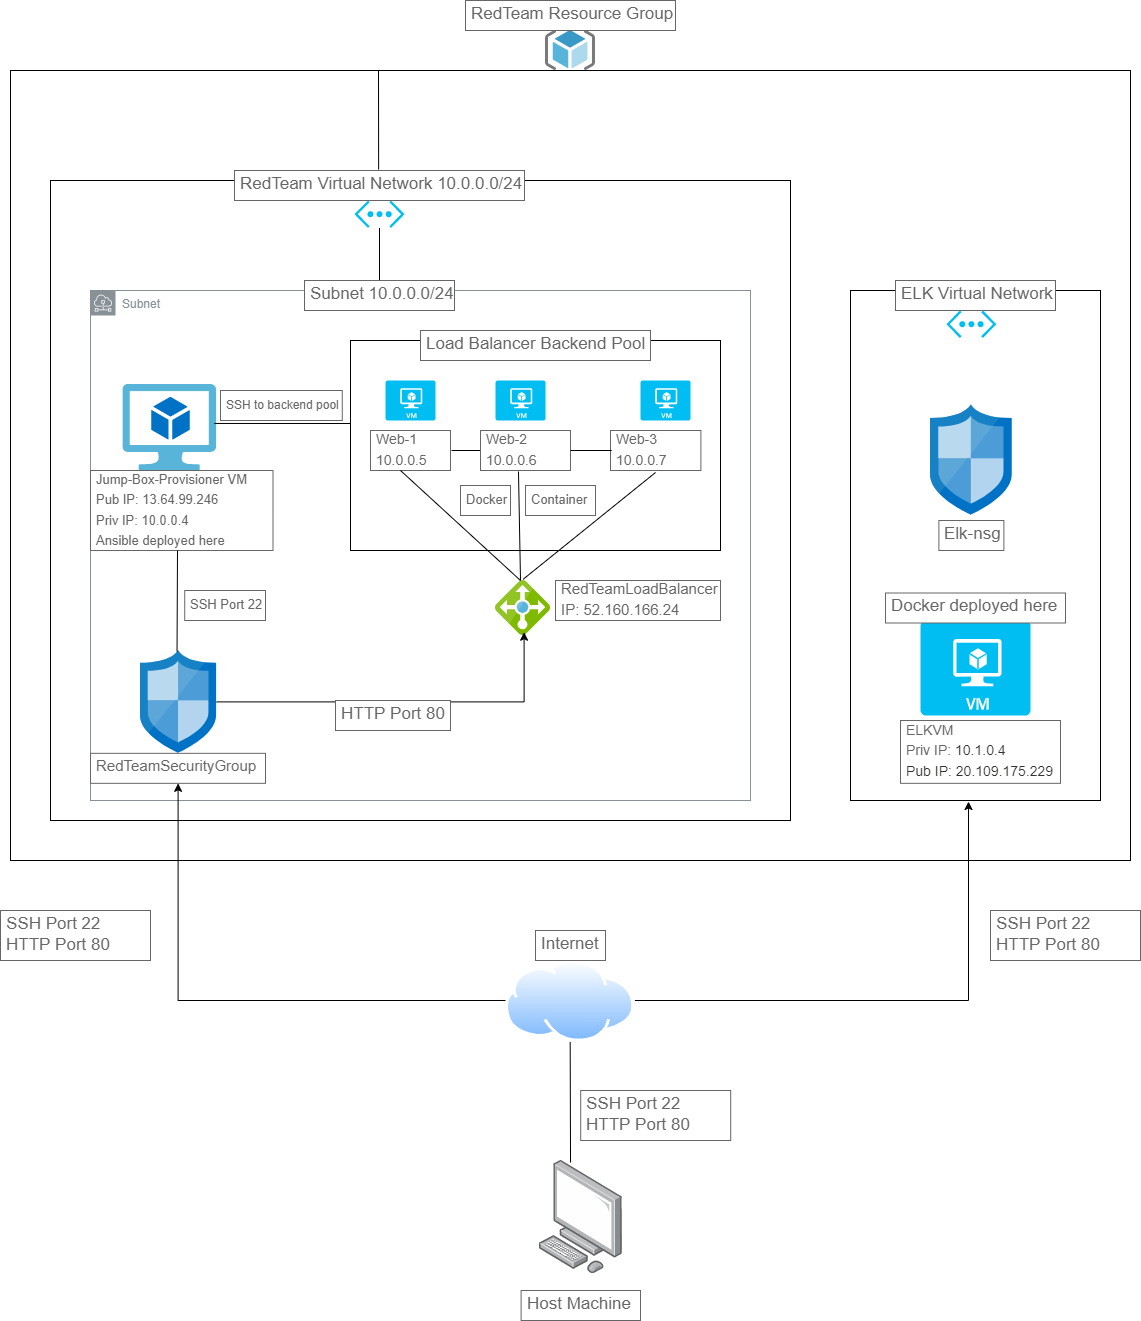

The diagram above was exported from draw.io. Its source (the exported page's mxGraphModel, read from the mxfile embedded in the PNG):
<mxGraphModel dx="2012" dy="1418" grid="1" gridSize="10" guides="1" tooltips="1" connect="1" arrows="1" fold="1" page="1" pageScale="1" pageWidth="1200" pageHeight="1920" math="0" shadow="0">
  <root>
    <mxCell id="0" />
    <mxCell id="1" parent="0" />
    <mxCell id="LvZI2JjObPFmWi_4aXvQ-1" value="" style="points=[];aspect=fixed;html=1;align=center;shadow=0;dashed=0;image;image=img/lib/allied_telesis/computer_and_terminals/Personal_Computer.svg;" vertex="1" parent="1">
      <mxGeometry x="568.57" y="1750" width="83.46" height="113.12" as="geometry" />
    </mxCell>
    <mxCell id="LvZI2JjObPFmWi_4aXvQ-4" value="" style="rounded=0;whiteSpace=wrap;html=1;fontSize=15;" vertex="1" parent="1">
      <mxGeometry x="40" y="660" width="1120" height="790" as="geometry" />
    </mxCell>
    <mxCell id="LvZI2JjObPFmWi_4aXvQ-2" value="" style="sketch=0;aspect=fixed;html=1;points=[];align=center;image;fontSize=12;image=img/lib/mscae/ResourceGroup.svg;" vertex="1" parent="1">
      <mxGeometry x="575" y="620" width="50" height="40" as="geometry" />
    </mxCell>
    <mxCell id="LvZI2JjObPFmWi_4aXvQ-7" value="" style="rounded=0;whiteSpace=wrap;html=1;fontSize=15;" vertex="1" parent="1">
      <mxGeometry x="80" y="770" width="740" height="640" as="geometry" />
    </mxCell>
    <mxCell id="LvZI2JjObPFmWi_4aXvQ-5" value="" style="verticalLabelPosition=bottom;html=1;verticalAlign=top;align=center;strokeColor=none;fillColor=#00BEF2;shape=mxgraph.azure.virtual_network;pointerEvents=1;fontSize=15;" vertex="1" parent="1">
      <mxGeometry x="384" y="790" width="50" height="27.500000000000004" as="geometry" />
    </mxCell>
    <mxCell id="LvZI2JjObPFmWi_4aXvQ-8" value="RedTeam Resource Group" style="strokeWidth=1;shadow=0;dashed=0;align=center;html=1;shape=mxgraph.mockup.text.textBox;fontColor=#666666;align=left;fontSize=17;spacingLeft=4;spacingTop=-3;strokeColor=#666666;mainText=" vertex="1" parent="1">
      <mxGeometry x="495" y="590" width="210" height="30" as="geometry" />
    </mxCell>
    <mxCell id="LvZI2JjObPFmWi_4aXvQ-9" value="RedTeam Virtual Network 10.0.0.0/24" style="strokeWidth=1;shadow=0;dashed=0;align=center;html=1;shape=mxgraph.mockup.text.textBox;fontColor=#666666;align=left;fontSize=17;spacingLeft=4;spacingTop=-3;strokeColor=#666666;mainText=" vertex="1" parent="1">
      <mxGeometry x="264" y="760" width="290" height="30" as="geometry" />
    </mxCell>
    <mxCell id="LvZI2JjObPFmWi_4aXvQ-10" value="" style="endArrow=none;html=1;rounded=0;fontSize=15;exitX=0.497;exitY=-0.033;exitDx=0;exitDy=0;exitPerimeter=0;" edge="1" parent="1" source="LvZI2JjObPFmWi_4aXvQ-9">
      <mxGeometry width="50" height="50" relative="1" as="geometry">
        <mxPoint x="493" y="700" as="sourcePoint" />
        <mxPoint x="408" y="660" as="targetPoint" />
      </mxGeometry>
    </mxCell>
    <mxCell id="LvZI2JjObPFmWi_4aXvQ-12" value="Subnet" style="sketch=0;outlineConnect=0;gradientColor=none;html=1;whiteSpace=wrap;fontSize=12;fontStyle=0;shape=mxgraph.aws4.group;grIcon=mxgraph.aws4.group_subnet;strokeColor=#879196;fillColor=none;verticalAlign=top;align=left;spacingLeft=30;fontColor=#879196;dashed=0;" vertex="1" parent="1">
      <mxGeometry x="120" y="880" width="660" height="510" as="geometry" />
    </mxCell>
    <mxCell id="LvZI2JjObPFmWi_4aXvQ-13" value="" style="endArrow=none;html=1;rounded=0;fontSize=15;entryX=0.5;entryY=1;entryDx=0;entryDy=0;entryPerimeter=0;" edge="1" parent="1" target="LvZI2JjObPFmWi_4aXvQ-5">
      <mxGeometry width="50" height="50" relative="1" as="geometry">
        <mxPoint x="409" y="880" as="sourcePoint" />
        <mxPoint x="610" y="950" as="targetPoint" />
      </mxGeometry>
    </mxCell>
    <mxCell id="LvZI2JjObPFmWi_4aXvQ-15" value="Subnet 10.0.0.0/24" style="strokeWidth=1;shadow=0;dashed=0;align=center;html=1;shape=mxgraph.mockup.text.textBox;fontColor=#666666;align=left;fontSize=17;spacingLeft=4;spacingTop=-3;strokeColor=#666666;mainText=" vertex="1" parent="1">
      <mxGeometry x="334" y="870" width="150" height="30" as="geometry" />
    </mxCell>
    <mxCell id="LvZI2JjObPFmWi_4aXvQ-29" value="" style="rounded=0;whiteSpace=wrap;html=1;fontSize=15;" vertex="1" parent="1">
      <mxGeometry x="380" y="930" width="370" height="210" as="geometry" />
    </mxCell>
    <mxCell id="LvZI2JjObPFmWi_4aXvQ-18" value="" style="verticalLabelPosition=bottom;html=1;verticalAlign=top;align=center;strokeColor=none;fillColor=#00BEF2;shape=mxgraph.azure.virtual_machine;fontSize=15;" vertex="1" parent="1">
      <mxGeometry x="415" y="970" width="50" height="40" as="geometry" />
    </mxCell>
    <mxCell id="LvZI2JjObPFmWi_4aXvQ-16" value="" style="verticalLabelPosition=bottom;html=1;verticalAlign=top;align=center;strokeColor=none;fillColor=#00BEF2;shape=mxgraph.azure.virtual_machine;fontSize=15;" vertex="1" parent="1">
      <mxGeometry x="670" y="970" width="50" height="40" as="geometry" />
    </mxCell>
    <mxCell id="LvZI2JjObPFmWi_4aXvQ-17" value="" style="verticalLabelPosition=bottom;html=1;verticalAlign=top;align=center;strokeColor=none;fillColor=#00BEF2;shape=mxgraph.azure.virtual_machine;fontSize=15;" vertex="1" parent="1">
      <mxGeometry x="525" y="970" width="50" height="40" as="geometry" />
    </mxCell>
    <mxCell id="LvZI2JjObPFmWi_4aXvQ-22" value="" style="sketch=0;aspect=fixed;html=1;points=[];align=center;image;fontSize=12;image=img/lib/mscae/Load_Balancer_feature.svg;" vertex="1" parent="1">
      <mxGeometry x="525" y="1170" width="55" height="55" as="geometry" />
    </mxCell>
    <mxCell id="LvZI2JjObPFmWi_4aXvQ-19" value="&lt;font style=&quot;font-size: 14px&quot;&gt;Web-1&lt;br&gt;&lt;font style=&quot;font-size: 14px&quot;&gt;10.0.0.5&lt;/font&gt;&lt;/font&gt;" style="strokeWidth=1;shadow=0;dashed=0;align=center;html=1;shape=mxgraph.mockup.text.textBox;fontColor=#666666;align=left;fontSize=17;spacingLeft=4;spacingTop=-3;strokeColor=#666666;mainText=" vertex="1" parent="1">
      <mxGeometry x="400" y="1020" width="80" height="40" as="geometry" />
    </mxCell>
    <mxCell id="LvZI2JjObPFmWi_4aXvQ-21" value="&lt;font style=&quot;font-size: 14px&quot;&gt;Web-3&lt;br&gt;10.0.0.7&lt;/font&gt;" style="strokeWidth=1;shadow=0;dashed=0;align=center;html=1;shape=mxgraph.mockup.text.textBox;fontColor=#666666;align=left;fontSize=17;spacingLeft=4;spacingTop=-3;strokeColor=#666666;mainText=" vertex="1" parent="1">
      <mxGeometry x="640.0000000000001" y="1020" width="90.4" height="40" as="geometry" />
    </mxCell>
    <mxCell id="LvZI2JjObPFmWi_4aXvQ-23" value="&lt;font style=&quot;font-size: 15px&quot;&gt;RedTeamLoadBalancer&lt;br&gt;IP: 52.160.166.24&lt;br&gt;&lt;/font&gt;" style="strokeWidth=1;shadow=0;dashed=0;align=center;html=1;shape=mxgraph.mockup.text.textBox;fontColor=#666666;align=left;fontSize=17;spacingLeft=4;spacingTop=-3;strokeColor=#666666;mainText=" vertex="1" parent="1">
      <mxGeometry x="585" y="1170" width="165" height="40" as="geometry" />
    </mxCell>
    <mxCell id="LvZI2JjObPFmWi_4aXvQ-24" value="" style="endArrow=none;html=1;rounded=0;fontSize=15;exitX=0.013;exitY=0.5;exitDx=0;exitDy=0;exitPerimeter=0;startArrow=none;" edge="1" parent="1" source="LvZI2JjObPFmWi_4aXvQ-20">
      <mxGeometry width="50" height="50" relative="1" as="geometry">
        <mxPoint x="560" y="1080" as="sourcePoint" />
        <mxPoint x="565" y="1040" as="targetPoint" />
      </mxGeometry>
    </mxCell>
    <mxCell id="LvZI2JjObPFmWi_4aXvQ-25" value="" style="endArrow=none;html=1;rounded=0;fontSize=15;entryX=1.013;entryY=0.5;entryDx=0;entryDy=0;entryPerimeter=0;exitX=0;exitY=0.5;exitDx=0;exitDy=0;exitPerimeter=0;" edge="1" parent="1" source="LvZI2JjObPFmWi_4aXvQ-20" target="LvZI2JjObPFmWi_4aXvQ-19">
      <mxGeometry width="50" height="50" relative="1" as="geometry">
        <mxPoint x="500" y="990" as="sourcePoint" />
        <mxPoint x="610" y="1030" as="targetPoint" />
      </mxGeometry>
    </mxCell>
    <mxCell id="LvZI2JjObPFmWi_4aXvQ-26" value="" style="endArrow=none;html=1;rounded=0;fontSize=15;exitX=0.5;exitY=-0.02;exitDx=0;exitDy=0;exitPerimeter=0;entryX=0.498;entryY=1.05;entryDx=0;entryDy=0;entryPerimeter=0;" edge="1" parent="1" source="LvZI2JjObPFmWi_4aXvQ-22" target="LvZI2JjObPFmWi_4aXvQ-21">
      <mxGeometry width="50" height="50" relative="1" as="geometry">
        <mxPoint x="560" y="1080" as="sourcePoint" />
        <mxPoint x="685" y="1070" as="targetPoint" />
      </mxGeometry>
    </mxCell>
    <mxCell id="LvZI2JjObPFmWi_4aXvQ-27" value="" style="endArrow=none;html=1;rounded=0;fontSize=15;entryX=0.422;entryY=1.025;entryDx=0;entryDy=0;entryPerimeter=0;" edge="1" parent="1" target="LvZI2JjObPFmWi_4aXvQ-20">
      <mxGeometry width="50" height="50" relative="1" as="geometry">
        <mxPoint x="550" y="1170" as="sourcePoint" />
        <mxPoint x="610" y="1030" as="targetPoint" />
      </mxGeometry>
    </mxCell>
    <mxCell id="LvZI2JjObPFmWi_4aXvQ-28" value="" style="endArrow=none;html=1;rounded=0;fontSize=15;" edge="1" parent="1">
      <mxGeometry width="50" height="50" relative="1" as="geometry">
        <mxPoint x="550" y="1170" as="sourcePoint" />
        <mxPoint x="430" y="1060" as="targetPoint" />
      </mxGeometry>
    </mxCell>
    <mxCell id="LvZI2JjObPFmWi_4aXvQ-30" value="Load Balancer Backend Pool" style="strokeWidth=1;shadow=0;dashed=0;align=center;html=1;shape=mxgraph.mockup.text.textBox;fontColor=#666666;align=left;fontSize=17;spacingLeft=4;spacingTop=-3;strokeColor=#666666;mainText=" vertex="1" parent="1">
      <mxGeometry x="450" y="920" width="230" height="30" as="geometry" />
    </mxCell>
    <mxCell id="LvZI2JjObPFmWi_4aXvQ-31" value="&lt;font style=&quot;font-size: 13px&quot;&gt;Docker&lt;/font&gt;" style="strokeWidth=1;shadow=0;dashed=0;align=center;html=1;shape=mxgraph.mockup.text.textBox;fontColor=#666666;align=left;fontSize=17;spacingLeft=4;spacingTop=-3;strokeColor=#666666;mainText=" vertex="1" parent="1">
      <mxGeometry x="490" y="1075" width="50" height="30" as="geometry" />
    </mxCell>
    <mxCell id="LvZI2JjObPFmWi_4aXvQ-33" value="&lt;font style=&quot;font-size: 13px&quot;&gt;Container&lt;/font&gt;" style="strokeWidth=1;shadow=0;dashed=0;align=center;html=1;shape=mxgraph.mockup.text.textBox;fontColor=#666666;align=left;fontSize=17;spacingLeft=4;spacingTop=-3;strokeColor=#666666;mainText=" vertex="1" parent="1">
      <mxGeometry x="555" y="1075" width="70" height="30" as="geometry" />
    </mxCell>
    <mxCell id="LvZI2JjObPFmWi_4aXvQ-35" value="" style="sketch=0;aspect=fixed;html=1;points=[];align=center;image;fontSize=12;image=img/lib/mscae/Network_Security_Groups_Classic.svg;" vertex="1" parent="1">
      <mxGeometry x="170" y="1240" width="76.1" height="102.84" as="geometry" />
    </mxCell>
    <mxCell id="LvZI2JjObPFmWi_4aXvQ-36" value="" style="edgeStyle=segmentEdgeStyle;endArrow=classic;html=1;rounded=0;fontSize=13;entryX=0.52;entryY=0.94;entryDx=0;entryDy=0;entryPerimeter=0;" edge="1" parent="1" source="LvZI2JjObPFmWi_4aXvQ-35" target="LvZI2JjObPFmWi_4aXvQ-22">
      <mxGeometry width="50" height="50" relative="1" as="geometry">
        <mxPoint x="470" y="1330" as="sourcePoint" />
        <mxPoint x="520" y="1281.42" as="targetPoint" />
      </mxGeometry>
    </mxCell>
    <mxCell id="LvZI2JjObPFmWi_4aXvQ-37" value="HTTP Port 80" style="strokeWidth=1;shadow=0;dashed=0;align=center;html=1;shape=mxgraph.mockup.text.textBox;fontColor=#666666;align=left;fontSize=17;spacingLeft=4;spacingTop=-3;strokeColor=#666666;mainText=" vertex="1" parent="1">
      <mxGeometry x="365" y="1290" width="115" height="30" as="geometry" />
    </mxCell>
    <mxCell id="LvZI2JjObPFmWi_4aXvQ-38" value="" style="sketch=0;aspect=fixed;html=1;points=[];align=center;image;fontSize=12;image=img/lib/mscae/Virtual_Machine_2.svg;" vertex="1" parent="1">
      <mxGeometry x="152.64000000000001" y="974.01" width="93.46" height="85.99" as="geometry" />
    </mxCell>
    <mxCell id="LvZI2JjObPFmWi_4aXvQ-46" value="" style="rounded=0;whiteSpace=wrap;html=1;fontSize=12;" vertex="1" parent="1">
      <mxGeometry x="880" y="880" width="250" height="510" as="geometry" />
    </mxCell>
    <mxCell id="LvZI2JjObPFmWi_4aXvQ-39" value="&lt;font style=&quot;font-size: 15px&quot;&gt;RedTeamSecurityGroup&lt;/font&gt;" style="strokeWidth=1;shadow=0;dashed=0;align=center;html=1;shape=mxgraph.mockup.text.textBox;fontColor=#666666;align=left;fontSize=17;spacingLeft=4;spacingTop=-3;strokeColor=#666666;mainText=" vertex="1" parent="1">
      <mxGeometry x="120" y="1342.84" width="175" height="30" as="geometry" />
    </mxCell>
    <mxCell id="LvZI2JjObPFmWi_4aXvQ-20" value="&lt;font style=&quot;font-size: 14px&quot;&gt;Web-2&lt;br&gt;10.0.0.6&lt;/font&gt;" style="strokeWidth=1;shadow=0;dashed=0;align=center;html=1;shape=mxgraph.mockup.text.textBox;fontColor=#666666;align=left;fontSize=17;spacingLeft=4;spacingTop=-3;strokeColor=#666666;mainText=" vertex="1" parent="1">
      <mxGeometry x="510" y="1020" width="90" height="40" as="geometry" />
    </mxCell>
    <mxCell id="LvZI2JjObPFmWi_4aXvQ-40" value="" style="endArrow=none;html=1;rounded=0;fontSize=15;exitX=0.013;exitY=0.5;exitDx=0;exitDy=0;exitPerimeter=0;" edge="1" parent="1" source="LvZI2JjObPFmWi_4aXvQ-21" target="LvZI2JjObPFmWi_4aXvQ-20">
      <mxGeometry width="50" height="50" relative="1" as="geometry">
        <mxPoint x="641.1752000000001" y="1040" as="sourcePoint" />
        <mxPoint x="565" y="1040" as="targetPoint" />
      </mxGeometry>
    </mxCell>
    <mxCell id="LvZI2JjObPFmWi_4aXvQ-41" value="&lt;font style=&quot;font-size: 13px&quot;&gt;Jump-Box-Provisioner VM&lt;br&gt;Pub IP: 13.64.99.246&lt;br&gt;Priv IP: 10.0.0.4&lt;br&gt;Ansible deployed here&lt;/font&gt;" style="strokeWidth=1;shadow=0;dashed=0;align=center;html=1;shape=mxgraph.mockup.text.textBox;fontColor=#666666;align=left;fontSize=17;spacingLeft=4;spacingTop=-3;strokeColor=#666666;mainText=" vertex="1" parent="1">
      <mxGeometry x="120" y="1060" width="182.5" height="80" as="geometry" />
    </mxCell>
    <mxCell id="LvZI2JjObPFmWi_4aXvQ-42" value="" style="endArrow=none;html=1;rounded=0;fontSize=13;exitX=0.48;exitY=0.01;exitDx=0;exitDy=0;exitPerimeter=0;" edge="1" parent="1" source="LvZI2JjObPFmWi_4aXvQ-35">
      <mxGeometry width="50" height="50" relative="1" as="geometry">
        <mxPoint x="570" y="1160" as="sourcePoint" />
        <mxPoint x="207" y="1140" as="targetPoint" />
      </mxGeometry>
    </mxCell>
    <mxCell id="LvZI2JjObPFmWi_4aXvQ-43" value="&lt;font style=&quot;font-size: 13px&quot;&gt;SSH Port 22&lt;/font&gt;" style="strokeWidth=1;shadow=0;dashed=0;align=center;html=1;shape=mxgraph.mockup.text.textBox;fontColor=#666666;align=left;fontSize=17;spacingLeft=4;spacingTop=-3;strokeColor=#666666;mainText=" vertex="1" parent="1">
      <mxGeometry x="214.23000000000002" y="1180" width="80.77" height="30" as="geometry" />
    </mxCell>
    <mxCell id="LvZI2JjObPFmWi_4aXvQ-44" value="" style="endArrow=none;html=1;rounded=0;fontSize=13;exitX=0.976;exitY=0.453;exitDx=0;exitDy=0;exitPerimeter=0;" edge="1" parent="1" source="LvZI2JjObPFmWi_4aXvQ-38">
      <mxGeometry width="50" height="50" relative="1" as="geometry">
        <mxPoint x="570" y="1160" as="sourcePoint" />
        <mxPoint x="380" y="1013" as="targetPoint" />
      </mxGeometry>
    </mxCell>
    <mxCell id="LvZI2JjObPFmWi_4aXvQ-45" value="&lt;font style=&quot;font-size: 12px&quot;&gt;SSH to backend pool&lt;/font&gt;" style="strokeWidth=1;shadow=0;dashed=0;align=center;html=1;shape=mxgraph.mockup.text.textBox;fontColor=#666666;align=left;fontSize=17;spacingLeft=4;spacingTop=-3;strokeColor=#666666;mainText=" vertex="1" parent="1">
      <mxGeometry x="250" y="980" width="121.77" height="30" as="geometry" />
    </mxCell>
    <mxCell id="LvZI2JjObPFmWi_4aXvQ-47" value="ELK Virtual Network" style="strokeWidth=1;shadow=0;dashed=0;align=center;html=1;shape=mxgraph.mockup.text.textBox;fontColor=#666666;align=left;fontSize=17;spacingLeft=4;spacingTop=-3;strokeColor=#666666;mainText=" vertex="1" parent="1">
      <mxGeometry x="925" y="870" width="160" height="30" as="geometry" />
    </mxCell>
    <mxCell id="LvZI2JjObPFmWi_4aXvQ-49" value="" style="verticalLabelPosition=bottom;html=1;verticalAlign=top;align=center;strokeColor=none;fillColor=#00BEF2;shape=mxgraph.azure.virtual_network;pointerEvents=1;fontSize=12;" vertex="1" parent="1">
      <mxGeometry x="975.88" y="900" width="50" height="27.500000000000004" as="geometry" />
    </mxCell>
    <mxCell id="LvZI2JjObPFmWi_4aXvQ-50" value="" style="sketch=0;aspect=fixed;html=1;points=[];align=center;image;fontSize=12;image=img/lib/mscae/Network_Security_Groups_Classic.svg;" vertex="1" parent="1">
      <mxGeometry x="960" y="994.19" width="81.75" height="110.47" as="geometry" />
    </mxCell>
    <mxCell id="LvZI2JjObPFmWi_4aXvQ-51" value="Elk-nsg" style="strokeWidth=1;shadow=0;dashed=0;align=center;html=1;shape=mxgraph.mockup.text.textBox;fontColor=#666666;align=left;fontSize=17;spacingLeft=4;spacingTop=-3;strokeColor=#666666;mainText=" vertex="1" parent="1">
      <mxGeometry x="968.38" y="1110" width="65" height="30" as="geometry" />
    </mxCell>
    <mxCell id="LvZI2JjObPFmWi_4aXvQ-52" value="" style="verticalLabelPosition=bottom;html=1;verticalAlign=top;align=center;strokeColor=none;fillColor=#00BEF2;shape=mxgraph.azure.virtual_machine;fontSize=12;" vertex="1" parent="1">
      <mxGeometry x="950" y="1210" width="110" height="95" as="geometry" />
    </mxCell>
    <mxCell id="LvZI2JjObPFmWi_4aXvQ-53" value="&lt;font style=&quot;font-size: 14px&quot;&gt;ELKVM&lt;br&gt;Priv IP:&amp;nbsp;&lt;span style=&quot;color: rgb(50 , 49 , 48) ; background-color: rgb(255 , 255 , 255)&quot;&gt;10.1.0.4&lt;br&gt;Pub IP: 20.109.175.229&lt;/span&gt;&lt;span style=&quot;color: rgb(50 , 49 , 48) ; background-color: rgb(255 , 255 , 255)&quot;&gt;&lt;br&gt;&lt;/span&gt;&lt;/font&gt;" style="strokeWidth=1;shadow=0;dashed=0;align=center;html=1;shape=mxgraph.mockup.text.textBox;fontColor=#666666;align=left;fontSize=17;spacingLeft=4;spacingTop=-3;strokeColor=#666666;mainText=" vertex="1" parent="1">
      <mxGeometry x="930" y="1310" width="160" height="62.84" as="geometry" />
    </mxCell>
    <mxCell id="LvZI2JjObPFmWi_4aXvQ-55" value="Host Machine" style="strokeWidth=1;shadow=0;dashed=0;align=center;html=1;shape=mxgraph.mockup.text.textBox;fontColor=#666666;align=left;fontSize=17;spacingLeft=4;spacingTop=-3;strokeColor=#666666;mainText=" vertex="1" parent="1">
      <mxGeometry x="550.6" y="1880" width="119.4" height="30" as="geometry" />
    </mxCell>
    <mxCell id="LvZI2JjObPFmWi_4aXvQ-56" value="" style="aspect=fixed;perimeter=ellipsePerimeter;html=1;align=center;shadow=0;dashed=0;spacingTop=3;image;image=img/lib/active_directory/internet_cloud.svg;fontSize=17;" vertex="1" parent="1">
      <mxGeometry x="535" y="1550" width="129.37" height="81.5" as="geometry" />
    </mxCell>
    <mxCell id="LvZI2JjObPFmWi_4aXvQ-57" value="" style="endArrow=none;html=1;rounded=0;fontSize=17;entryX=0.5;entryY=1;entryDx=0;entryDy=0;exitX=0.377;exitY=0.018;exitDx=0;exitDy=0;exitPerimeter=0;" edge="1" parent="1" source="LvZI2JjObPFmWi_4aXvQ-1" target="LvZI2JjObPFmWi_4aXvQ-56">
      <mxGeometry width="50" height="50" relative="1" as="geometry">
        <mxPoint x="580" y="1730" as="sourcePoint" />
        <mxPoint x="630" y="1680" as="targetPoint" />
      </mxGeometry>
    </mxCell>
    <mxCell id="LvZI2JjObPFmWi_4aXvQ-58" value="SSH Port 22&lt;br&gt;HTTP Port 80" style="strokeWidth=1;shadow=0;dashed=0;align=center;html=1;shape=mxgraph.mockup.text.textBox;fontColor=#666666;align=left;fontSize=17;spacingLeft=4;spacingTop=-3;strokeColor=#666666;mainText=" vertex="1" parent="1">
      <mxGeometry x="610.2" y="1680" width="150" height="50" as="geometry" />
    </mxCell>
    <mxCell id="LvZI2JjObPFmWi_4aXvQ-59" value="Internet" style="strokeWidth=1;shadow=0;dashed=0;align=center;html=1;shape=mxgraph.mockup.text.textBox;fontColor=#666666;align=left;fontSize=17;spacingLeft=4;spacingTop=-3;strokeColor=#666666;mainText=" vertex="1" parent="1">
      <mxGeometry x="565" y="1520" width="70" height="30" as="geometry" />
    </mxCell>
    <mxCell id="LvZI2JjObPFmWi_4aXvQ-60" value="" style="edgeStyle=segmentEdgeStyle;endArrow=classic;html=1;rounded=0;fontSize=17;entryX=0.472;entryY=1.002;entryDx=0;entryDy=0;entryPerimeter=0;" edge="1" parent="1" target="LvZI2JjObPFmWi_4aXvQ-46">
      <mxGeometry width="50" height="50" relative="1" as="geometry">
        <mxPoint x="664.37" y="1590" as="sourcePoint" />
        <mxPoint x="1000" y="1540" as="targetPoint" />
      </mxGeometry>
    </mxCell>
    <mxCell id="LvZI2JjObPFmWi_4aXvQ-61" value="" style="edgeStyle=segmentEdgeStyle;endArrow=classic;html=1;rounded=0;fontSize=17;" edge="1" parent="1" target="LvZI2JjObPFmWi_4aXvQ-39">
      <mxGeometry width="50" height="50" relative="1" as="geometry">
        <mxPoint x="535" y="1590" as="sourcePoint" />
        <mxPoint x="200" y="1530" as="targetPoint" />
      </mxGeometry>
    </mxCell>
    <mxCell id="LvZI2JjObPFmWi_4aXvQ-62" value="SSH Port 22&lt;br&gt;HTTP Port 80" style="strokeWidth=1;shadow=0;dashed=0;align=center;html=1;shape=mxgraph.mockup.text.textBox;fontColor=#666666;align=left;fontSize=17;spacingLeft=4;spacingTop=-3;strokeColor=#666666;mainText=" vertex="1" parent="1">
      <mxGeometry x="30" y="1500" width="150" height="50" as="geometry" />
    </mxCell>
    <mxCell id="LvZI2JjObPFmWi_4aXvQ-63" value="SSH Port 22&lt;br&gt;HTTP Port 80" style="strokeWidth=1;shadow=0;dashed=0;align=center;html=1;shape=mxgraph.mockup.text.textBox;fontColor=#666666;align=left;fontSize=17;spacingLeft=4;spacingTop=-3;strokeColor=#666666;mainText=" vertex="1" parent="1">
      <mxGeometry x="1020" y="1500" width="150" height="50" as="geometry" />
    </mxCell>
    <mxCell id="LvZI2JjObPFmWi_4aXvQ-64" value="Docker deployed here" style="strokeWidth=1;shadow=0;dashed=0;align=center;html=1;shape=mxgraph.mockup.text.textBox;fontColor=#666666;align=left;fontSize=17;spacingLeft=4;spacingTop=-3;strokeColor=#666666;mainText=;labelBackgroundColor=#FFFFFF;" vertex="1" parent="1">
      <mxGeometry x="915" y="1182.5" width="180" height="30" as="geometry" />
    </mxCell>
  </root>
</mxGraphModel>